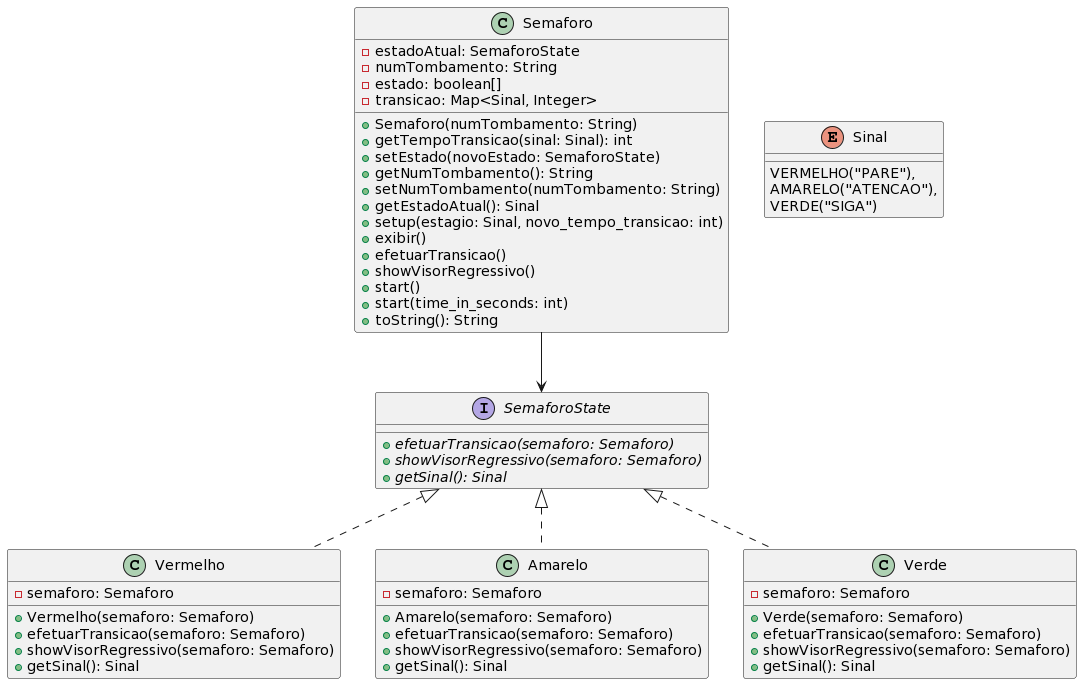

The diagram above was rendered by PlantUML. Its source (embedded in the PNG):
@startuml
class Semaforo {
  - estadoAtual: SemaforoState
  - numTombamento: String
  - estado: boolean[]
  - transicao: Map<Sinal, Integer>
  + Semaforo(numTombamento: String)
  + getTempoTransicao(sinal: Sinal): int
  + setEstado(novoEstado: SemaforoState)
  + getNumTombamento(): String
  + setNumTombamento(numTombamento: String)
  + getEstadoAtual(): Sinal
  + setup(estagio: Sinal, novo_tempo_transicao: int)
  + exibir()
  + efetuarTransicao()
  + showVisorRegressivo()
  + start()
  + start(time_in_seconds: int)
  + toString(): String
}

interface SemaforoState {
  {abstract} + efetuarTransicao(semaforo: Semaforo)
  {abstract} + showVisorRegressivo(semaforo: Semaforo)
  {abstract} + getSinal(): Sinal
}

enum Sinal {
  VERMELHO("PARE"),
  AMARELO("ATENCAO"),
  VERDE("SIGA")
}

class Vermelho {
  - semaforo: Semaforo
  + Vermelho(semaforo: Semaforo)
  + efetuarTransicao(semaforo: Semaforo)
  + showVisorRegressivo(semaforo: Semaforo)
  + getSinal(): Sinal
}

class Amarelo {
  - semaforo: Semaforo
  + Amarelo(semaforo: Semaforo)
  + efetuarTransicao(semaforo: Semaforo)
  + showVisorRegressivo(semaforo: Semaforo)
  + getSinal(): Sinal
}

class Verde {
  - semaforo: Semaforo
  + Verde(semaforo: Semaforo)
  + efetuarTransicao(semaforo: Semaforo)
  + showVisorRegressivo(semaforo: Semaforo)
  + getSinal(): Sinal
}

Semaforo -down-> SemaforoState
SemaforoState <|.. Vermelho
SemaforoState <|.. Amarelo
SemaforoState <|.. Verde
@enduml